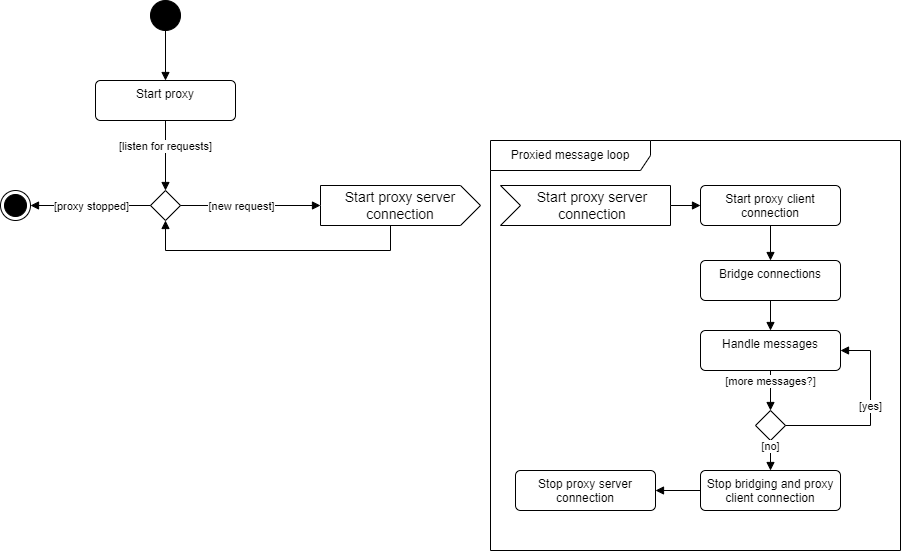

The diagram above was exported from draw.io. Its source (the exported page's mxGraphModel, read from the mxfile embedded in the PNG):
<mxGraphModel dx="1434" dy="796" grid="1" gridSize="10" guides="1" tooltips="1" connect="1" arrows="1" fold="1" page="1" pageScale="1" pageWidth="850" pageHeight="1100" math="0" shadow="0">
  <root>
    <mxCell id="0" />
    <mxCell id="1" parent="0" />
    <mxCell id="2AWEyMrSxBKC2Lyfi0MA-28" value="Proxied message loop" style="shape=umlFrame;whiteSpace=wrap;html=1;pointerEvents=0;recursiveResize=0;container=1;collapsible=0;width=160;" parent="1" vertex="1">
      <mxGeometry x="540" y="180" width="410" height="410" as="geometry" />
    </mxCell>
    <mxCell id="6j3x43iZtxL3RqPLzxhb-2" value="Start proxy server connection" style="html=1;shape=mxgraph.infographic.ribbonSimple;notch1=20;notch2=0;align=center;verticalAlign=middle;fontSize=14;fontStyle=0;fillColor=#FFFFFF;flipH=0;spacingRight=0;spacingLeft=14;whiteSpace=wrap;" vertex="1" parent="2AWEyMrSxBKC2Lyfi0MA-28">
      <mxGeometry x="10" y="45" width="170" height="40" as="geometry" />
    </mxCell>
    <mxCell id="2AWEyMrSxBKC2Lyfi0MA-1" value="" style="ellipse;fillColor=strokeColor;html=1;" parent="1" vertex="1">
      <mxGeometry x="200" y="40" width="30" height="30" as="geometry" />
    </mxCell>
    <mxCell id="2AWEyMrSxBKC2Lyfi0MA-2" value="Start proxy" style="html=1;align=center;verticalAlign=top;rounded=1;absoluteArcSize=1;arcSize=10;dashed=0;whiteSpace=wrap;" parent="1" vertex="1">
      <mxGeometry x="145" y="120" width="140" height="40" as="geometry" />
    </mxCell>
    <mxCell id="2AWEyMrSxBKC2Lyfi0MA-4" value="" style="html=1;verticalAlign=bottom;labelBackgroundColor=none;endArrow=block;endFill=1;rounded=0;exitX=0.5;exitY=1;exitDx=0;exitDy=0;entryX=0.5;entryY=0;entryDx=0;entryDy=0;" parent="1" source="2AWEyMrSxBKC2Lyfi0MA-1" target="2AWEyMrSxBKC2Lyfi0MA-2" edge="1">
      <mxGeometry width="160" relative="1" as="geometry">
        <mxPoint x="340" y="380" as="sourcePoint" />
        <mxPoint x="500" y="380" as="targetPoint" />
      </mxGeometry>
    </mxCell>
    <mxCell id="2AWEyMrSxBKC2Lyfi0MA-11" value="Start proxy client connection" style="html=1;align=center;verticalAlign=top;rounded=1;absoluteArcSize=1;arcSize=10;dashed=0;whiteSpace=wrap;" parent="1" vertex="1">
      <mxGeometry x="750" y="225" width="140" height="40" as="geometry" />
    </mxCell>
    <mxCell id="2AWEyMrSxBKC2Lyfi0MA-12" value="Bridge connections" style="html=1;align=center;verticalAlign=top;rounded=1;absoluteArcSize=1;arcSize=10;dashed=0;whiteSpace=wrap;" parent="1" vertex="1">
      <mxGeometry x="750" y="300" width="140" height="40" as="geometry" />
    </mxCell>
    <mxCell id="2AWEyMrSxBKC2Lyfi0MA-13" value="" style="rhombus;" parent="1" vertex="1">
      <mxGeometry x="805" y="450" width="30" height="30" as="geometry" />
    </mxCell>
    <mxCell id="2AWEyMrSxBKC2Lyfi0MA-14" value="Handle messages" style="html=1;align=center;verticalAlign=top;rounded=1;absoluteArcSize=1;arcSize=10;dashed=0;whiteSpace=wrap;" parent="1" vertex="1">
      <mxGeometry x="750" y="370" width="140" height="40" as="geometry" />
    </mxCell>
    <mxCell id="2AWEyMrSxBKC2Lyfi0MA-15" value="Stop bridging and proxy client connection" style="html=1;align=center;verticalAlign=top;rounded=1;absoluteArcSize=1;arcSize=10;dashed=0;whiteSpace=wrap;" parent="1" vertex="1">
      <mxGeometry x="750" y="510" width="140" height="40" as="geometry" />
    </mxCell>
    <mxCell id="2AWEyMrSxBKC2Lyfi0MA-18" value="" style="html=1;verticalAlign=bottom;labelBackgroundColor=none;endArrow=block;endFill=1;rounded=0;exitX=0.5;exitY=1;exitDx=0;exitDy=0;entryX=0.5;entryY=0;entryDx=0;entryDy=0;" parent="1" source="2AWEyMrSxBKC2Lyfi0MA-11" target="2AWEyMrSxBKC2Lyfi0MA-12" edge="1">
      <mxGeometry width="160" relative="1" as="geometry">
        <mxPoint x="730" y="255" as="sourcePoint" />
        <mxPoint x="760" y="255" as="targetPoint" />
      </mxGeometry>
    </mxCell>
    <mxCell id="2AWEyMrSxBKC2Lyfi0MA-19" value="" style="html=1;verticalAlign=bottom;labelBackgroundColor=none;endArrow=block;endFill=1;rounded=0;exitX=0.5;exitY=1;exitDx=0;exitDy=0;entryX=0.5;entryY=0;entryDx=0;entryDy=0;" parent="1" source="2AWEyMrSxBKC2Lyfi0MA-12" target="2AWEyMrSxBKC2Lyfi0MA-14" edge="1">
      <mxGeometry width="160" relative="1" as="geometry">
        <mxPoint x="830" y="275" as="sourcePoint" />
        <mxPoint x="830" y="310" as="targetPoint" />
      </mxGeometry>
    </mxCell>
    <mxCell id="2AWEyMrSxBKC2Lyfi0MA-20" value="[more messages?]" style="html=1;verticalAlign=bottom;labelBackgroundColor=default;endArrow=block;endFill=1;rounded=0;exitX=0.5;exitY=1;exitDx=0;exitDy=0;entryX=0.5;entryY=0;entryDx=0;entryDy=0;" parent="1" source="2AWEyMrSxBKC2Lyfi0MA-14" target="2AWEyMrSxBKC2Lyfi0MA-13" edge="1">
      <mxGeometry width="160" relative="1" as="geometry">
        <mxPoint x="830" y="350" as="sourcePoint" />
        <mxPoint x="830" y="380" as="targetPoint" />
        <mxPoint as="offset" />
      </mxGeometry>
    </mxCell>
    <mxCell id="2AWEyMrSxBKC2Lyfi0MA-21" value="[no]" style="html=1;verticalAlign=bottom;labelBackgroundColor=default;endArrow=block;endFill=1;rounded=0;exitX=0.5;exitY=1;exitDx=0;exitDy=0;entryX=0.5;entryY=0;entryDx=0;entryDy=0;" parent="1" source="2AWEyMrSxBKC2Lyfi0MA-13" target="2AWEyMrSxBKC2Lyfi0MA-15" edge="1">
      <mxGeometry width="160" relative="1" as="geometry">
        <mxPoint x="830" y="420" as="sourcePoint" />
        <mxPoint x="830" y="450" as="targetPoint" />
      </mxGeometry>
    </mxCell>
    <mxCell id="2AWEyMrSxBKC2Lyfi0MA-22" value="[yes]" style="html=1;verticalAlign=bottom;labelBackgroundColor=default;endArrow=block;endFill=1;rounded=0;exitX=1;exitY=0.5;exitDx=0;exitDy=0;entryX=1;entryY=0.5;entryDx=0;entryDy=0;edgeStyle=elbowEdgeStyle;" parent="1" source="2AWEyMrSxBKC2Lyfi0MA-13" target="2AWEyMrSxBKC2Lyfi0MA-14" edge="1">
      <mxGeometry width="160" relative="1" as="geometry">
        <mxPoint x="830" y="275" as="sourcePoint" />
        <mxPoint x="830" y="310" as="targetPoint" />
        <Array as="points">
          <mxPoint x="920" y="440" />
        </Array>
      </mxGeometry>
    </mxCell>
    <mxCell id="2AWEyMrSxBKC2Lyfi0MA-25" value="Stop proxy server connection" style="html=1;align=center;verticalAlign=top;rounded=1;absoluteArcSize=1;arcSize=10;dashed=0;whiteSpace=wrap;" parent="1" vertex="1">
      <mxGeometry x="565" y="510" width="140" height="40" as="geometry" />
    </mxCell>
    <mxCell id="2AWEyMrSxBKC2Lyfi0MA-26" value="" style="html=1;verticalAlign=bottom;labelBackgroundColor=none;endArrow=block;endFill=1;rounded=0;exitX=1;exitY=0.5;exitDx=0;exitDy=0;entryX=0;entryY=0.5;entryDx=0;entryDy=0;exitPerimeter=0;" parent="1" source="6j3x43iZtxL3RqPLzxhb-2" target="2AWEyMrSxBKC2Lyfi0MA-11" edge="1">
      <mxGeometry width="160" relative="1" as="geometry">
        <mxPoint x="705" y="245" as="sourcePoint" />
        <mxPoint x="830" y="310" as="targetPoint" />
      </mxGeometry>
    </mxCell>
    <mxCell id="2AWEyMrSxBKC2Lyfi0MA-27" value="" style="html=1;verticalAlign=bottom;labelBackgroundColor=none;endArrow=block;endFill=1;rounded=0;exitX=0;exitY=0.5;exitDx=0;exitDy=0;entryX=1;entryY=0.5;entryDx=0;entryDy=0;" parent="1" source="2AWEyMrSxBKC2Lyfi0MA-15" target="2AWEyMrSxBKC2Lyfi0MA-25" edge="1">
      <mxGeometry width="160" relative="1" as="geometry">
        <mxPoint x="715" y="255" as="sourcePoint" />
        <mxPoint x="760" y="255" as="targetPoint" />
      </mxGeometry>
    </mxCell>
    <mxCell id="2AWEyMrSxBKC2Lyfi0MA-29" value="" style="rhombus;" parent="1" vertex="1">
      <mxGeometry x="200" y="230" width="30" height="30" as="geometry" />
    </mxCell>
    <mxCell id="2AWEyMrSxBKC2Lyfi0MA-30" value="" style="html=1;verticalAlign=bottom;labelBackgroundColor=none;endArrow=block;endFill=1;rounded=0;exitX=1;exitY=0.5;exitDx=0;exitDy=0;entryX=0;entryY=0;entryDx=0;entryDy=20;entryPerimeter=0;" parent="1" source="2AWEyMrSxBKC2Lyfi0MA-29" target="6j3x43iZtxL3RqPLzxhb-1" edge="1">
      <mxGeometry width="160" relative="1" as="geometry">
        <mxPoint x="555" y="255" as="sourcePoint" />
        <mxPoint x="280" y="245" as="targetPoint" />
      </mxGeometry>
    </mxCell>
    <mxCell id="2AWEyMrSxBKC2Lyfi0MA-37" value="[new request]" style="edgeLabel;html=1;align=center;verticalAlign=middle;resizable=0;points=[];" parent="2AWEyMrSxBKC2Lyfi0MA-30" vertex="1" connectable="0">
      <mxGeometry x="-0.36" y="1" relative="1" as="geometry">
        <mxPoint x="15" y="1" as="offset" />
      </mxGeometry>
    </mxCell>
    <mxCell id="2AWEyMrSxBKC2Lyfi0MA-32" value="[listen for requests]" style="html=1;verticalAlign=bottom;labelBackgroundColor=default;endArrow=block;endFill=1;rounded=0;exitX=0.5;exitY=1;exitDx=0;exitDy=0;entryX=0.5;entryY=0;entryDx=0;entryDy=0;" parent="1" source="2AWEyMrSxBKC2Lyfi0MA-2" target="2AWEyMrSxBKC2Lyfi0MA-29" edge="1">
      <mxGeometry width="160" relative="1" as="geometry">
        <mxPoint x="555" y="255" as="sourcePoint" />
        <mxPoint x="600" y="255" as="targetPoint" />
      </mxGeometry>
    </mxCell>
    <mxCell id="2AWEyMrSxBKC2Lyfi0MA-33" value="" style="ellipse;html=1;shape=endState;fillColor=strokeColor;" parent="1" vertex="1">
      <mxGeometry x="50" y="230" width="30" height="30" as="geometry" />
    </mxCell>
    <mxCell id="2AWEyMrSxBKC2Lyfi0MA-36" value="" style="html=1;verticalAlign=bottom;labelBackgroundColor=none;endArrow=block;endFill=1;rounded=0;exitX=0;exitY=0.5;exitDx=0;exitDy=0;entryX=1;entryY=0.5;entryDx=0;entryDy=0;" parent="1" source="2AWEyMrSxBKC2Lyfi0MA-29" target="2AWEyMrSxBKC2Lyfi0MA-33" edge="1">
      <mxGeometry width="160" relative="1" as="geometry">
        <mxPoint x="225" y="80" as="sourcePoint" />
        <mxPoint x="225" y="130" as="targetPoint" />
      </mxGeometry>
    </mxCell>
    <mxCell id="2AWEyMrSxBKC2Lyfi0MA-38" value="[proxy stopped]" style="edgeLabel;html=1;align=center;verticalAlign=middle;resizable=0;points=[];" parent="2AWEyMrSxBKC2Lyfi0MA-36" vertex="1" connectable="0">
      <mxGeometry x="-0.2667" y="-2" relative="1" as="geometry">
        <mxPoint x="-16" y="2" as="offset" />
      </mxGeometry>
    </mxCell>
    <mxCell id="6j3x43iZtxL3RqPLzxhb-1" value="Start proxy server connection" style="html=1;shape=mxgraph.infographic.ribbonSimple;notch1=0;notch2=20;align=center;verticalAlign=middle;fontSize=14;fontStyle=0;fillColor=#FFFFFF;whiteSpace=wrap;" vertex="1" parent="1">
      <mxGeometry x="370" y="225" width="160" height="40" as="geometry" />
    </mxCell>
    <mxCell id="6j3x43iZtxL3RqPLzxhb-3" value="" style="html=1;verticalAlign=bottom;labelBackgroundColor=none;endArrow=block;endFill=1;rounded=0;exitX=0;exitY=0;exitDx=70;exitDy=40;entryX=0.5;entryY=1;entryDx=0;entryDy=0;exitPerimeter=0;edgeStyle=elbowEdgeStyle;elbow=vertical;" edge="1" parent="1" source="6j3x43iZtxL3RqPLzxhb-1" target="2AWEyMrSxBKC2Lyfi0MA-29">
      <mxGeometry width="160" relative="1" as="geometry">
        <mxPoint x="730" y="255" as="sourcePoint" />
        <mxPoint x="760" y="255" as="targetPoint" />
        <Array as="points">
          <mxPoint x="320" y="290" />
        </Array>
      </mxGeometry>
    </mxCell>
  </root>
</mxGraphModel>